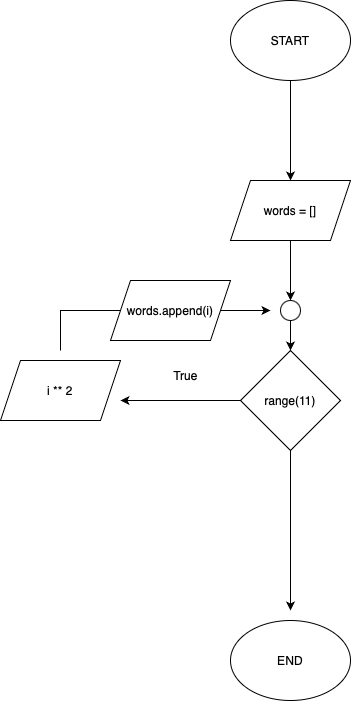

The diagram above was exported from draw.io. Its source (the exported page's mxGraphModel, read from the mxfile embedded in the PNG):
<mxGraphModel dx="2013" dy="836" grid="1" gridSize="10" guides="1" tooltips="1" connect="1" arrows="1" fold="1" page="1" pageScale="1" pageWidth="827" pageHeight="1169" math="0" shadow="0">
  <root>
    <mxCell id="0" />
    <mxCell id="1" parent="0" />
    <mxCell id="Zqh5-t-63-4ukM7eZIXJ-3" value="" style="edgeStyle=orthogonalEdgeStyle;rounded=0;orthogonalLoop=1;jettySize=auto;html=1;" parent="1" source="HPwpLh6KKD_884cppFAu-12" target="Zqh5-t-63-4ukM7eZIXJ-2" edge="1">
      <mxGeometry relative="1" as="geometry" />
    </mxCell>
    <mxCell id="HPwpLh6KKD_884cppFAu-12" value="START" style="ellipse;whiteSpace=wrap;html=1;" parent="1" vertex="1">
      <mxGeometry x="-60" y="100" width="120" height="80" as="geometry" />
    </mxCell>
    <mxCell id="HPwpLh6KKD_884cppFAu-13" value="END" style="ellipse;whiteSpace=wrap;html=1;" parent="1" vertex="1">
      <mxGeometry x="-60" y="720" width="120" height="80" as="geometry" />
    </mxCell>
    <mxCell id="Zqh5-t-63-4ukM7eZIXJ-5" value="" style="edgeStyle=orthogonalEdgeStyle;rounded=0;orthogonalLoop=1;jettySize=auto;html=1;" parent="1" source="Zqh5-t-63-4ukM7eZIXJ-2" target="Zqh5-t-63-4ukM7eZIXJ-4" edge="1">
      <mxGeometry relative="1" as="geometry" />
    </mxCell>
    <mxCell id="Zqh5-t-63-4ukM7eZIXJ-2" value="words = []" style="shape=parallelogram;perimeter=parallelogramPerimeter;whiteSpace=wrap;html=1;fixedSize=1;" parent="1" vertex="1">
      <mxGeometry x="-60" y="280" width="120" height="60" as="geometry" />
    </mxCell>
    <mxCell id="Zqh5-t-63-4ukM7eZIXJ-19" value="" style="edgeStyle=orthogonalEdgeStyle;rounded=0;orthogonalLoop=1;jettySize=auto;html=1;" parent="1" source="Zqh5-t-63-4ukM7eZIXJ-4" target="Zqh5-t-63-4ukM7eZIXJ-6" edge="1">
      <mxGeometry relative="1" as="geometry" />
    </mxCell>
    <mxCell id="Zqh5-t-63-4ukM7eZIXJ-4" value="" style="ellipse;whiteSpace=wrap;html=1;aspect=fixed;" parent="1" vertex="1">
      <mxGeometry x="-10" y="400" width="20" height="20" as="geometry" />
    </mxCell>
    <mxCell id="Zqh5-t-63-4ukM7eZIXJ-10" value="" style="edgeStyle=orthogonalEdgeStyle;rounded=0;orthogonalLoop=1;jettySize=auto;html=1;" parent="1" source="Zqh5-t-63-4ukM7eZIXJ-6" edge="1">
      <mxGeometry relative="1" as="geometry">
        <mxPoint x="-170" y="500" as="targetPoint" />
      </mxGeometry>
    </mxCell>
    <mxCell id="Zqh5-t-63-4ukM7eZIXJ-6" value="range(11)" style="rhombus;whiteSpace=wrap;html=1;" parent="1" vertex="1">
      <mxGeometry x="-50" y="450" width="100" height="100" as="geometry" />
    </mxCell>
    <mxCell id="Zqh5-t-63-4ukM7eZIXJ-23" value="True" style="text;html=1;align=center;verticalAlign=middle;resizable=0;points=[];autosize=1;strokeColor=none;fillColor=none;" parent="1" vertex="1">
      <mxGeometry x="-130" y="460" width="50" height="30" as="geometry" />
    </mxCell>
    <mxCell id="w23v-U_mb87v2jIvH582-13" style="edgeStyle=orthogonalEdgeStyle;rounded=0;orthogonalLoop=1;jettySize=auto;html=1;" edge="1" parent="1">
      <mxGeometry relative="1" as="geometry">
        <mxPoint x="-20" y="410" as="targetPoint" />
        <mxPoint x="-230" y="450" as="sourcePoint" />
        <Array as="points">
          <mxPoint x="-230" y="410" />
        </Array>
      </mxGeometry>
    </mxCell>
    <mxCell id="w23v-U_mb87v2jIvH582-17" value="" style="edgeStyle=orthogonalEdgeStyle;rounded=0;orthogonalLoop=1;jettySize=auto;html=1;" edge="1" parent="1" source="Zqh5-t-63-4ukM7eZIXJ-6">
      <mxGeometry relative="1" as="geometry">
        <mxPoint y="550" as="sourcePoint" />
        <mxPoint y="710" as="targetPoint" />
      </mxGeometry>
    </mxCell>
    <mxCell id="w23v-U_mb87v2jIvH582-18" value="i ** 2" style="shape=parallelogram;perimeter=parallelogramPerimeter;whiteSpace=wrap;html=1;fixedSize=1;" vertex="1" parent="1">
      <mxGeometry x="-290" y="460" width="120" height="60" as="geometry" />
    </mxCell>
    <mxCell id="w23v-U_mb87v2jIvH582-19" value="words.append(i)" style="shape=parallelogram;perimeter=parallelogramPerimeter;whiteSpace=wrap;html=1;fixedSize=1;" vertex="1" parent="1">
      <mxGeometry x="-180" y="380" width="120" height="60" as="geometry" />
    </mxCell>
  </root>
</mxGraphModel>